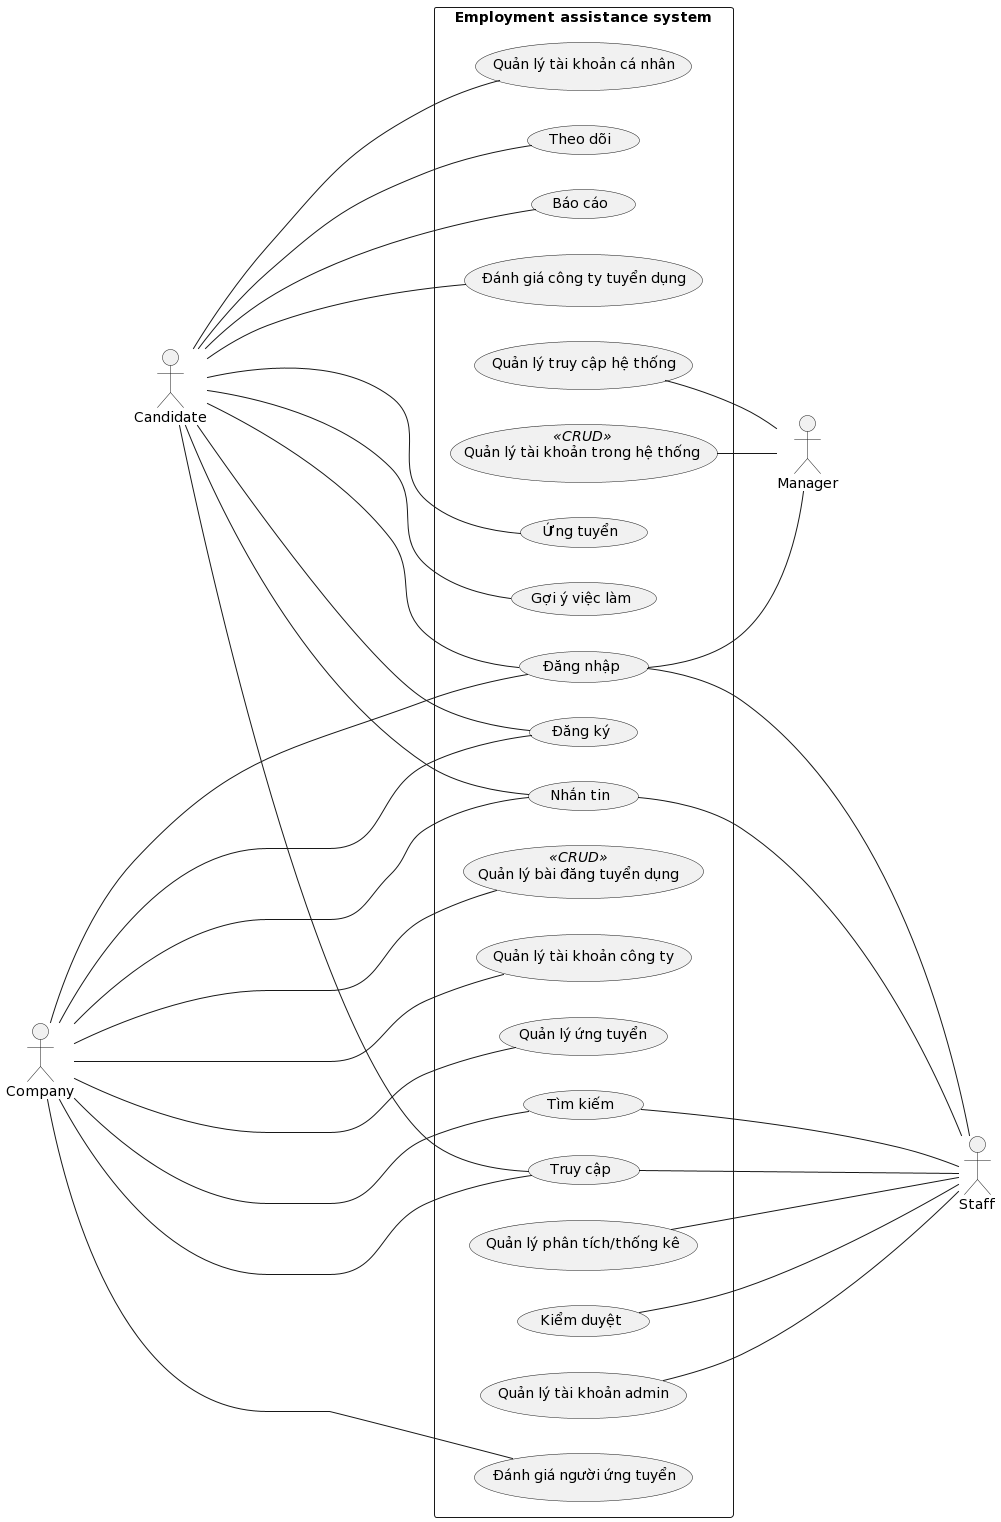

The diagram above was rendered by PlantUML. Its source (embedded in the PNG):
@startuml
left to right direction

actor "Staff" as nhanVien
actor "Manager" as quanLy
actor "Candidate" as nguoiUngTuyen
actor "Company" as congTy

rectangle "Employment assistance system" {
    usecase "Đăng nhập" as dangNhap
    usecase "Đăng ký" as dangKy
    usecase "Quản lý bài đăng tuyển dụng" as quanLyBaiDang <<CRUD>>
    usecase "Theo dõi" as theoDoi
    usecase "Báo cáo" as baoCao
    usecase "Đánh giá công ty tuyển dụng" as danhGiaCongTyTuyenDung
    usecase "Quản lý tài khoản cá nhân" as quanLyTaiKhoanCaNhan
    usecase "Quản lý tài khoản công ty" as quanLyTaiKhoanCongTy
    usecase "Ứng tuyển" as ungTuyen
    usecase "Quản lý ứng tuyển" as quanLyUngTuyen
    usecase "Nhắn tin" as nhanTin
    usecase "Tìm kiếm" as timKiem
    usecase "Truy cập" as truyCap
    usecase "Quản lý phân tích/thống kê" as quanLyPhanTich
    usecase "Kiểm duyệt" as kiemDuyet
    usecase "Quản lý truy cập hệ thống" as quanLyTruyCap
    usecase "Quản lý tài khoản admin" as quanLyTaiKhoanAdmin
    usecase "Đánh giá người ứng tuyển" as danhGiaNguoiUngTuyen
    usecase "Quản lý tài khoản trong hệ thống" as quanLyTaiKhoan <<CRUD>>
    usecase "Gợi ý việc làm" as goiYViecLam
}

dangNhap ---- nhanVien
nhanTin ---- nhanVien
timKiem ---- nhanVien
truyCap ---- nhanVien
quanLyPhanTich ---- nhanVien
kiemDuyet ---- nhanVien
quanLyTaiKhoanAdmin ---- nhanVien

quanLy -- dangNhap
quanLyTruyCap -- quanLy
quanLyTaiKhoan -- quanLy

nguoiUngTuyen ----- dangNhap
nguoiUngTuyen ----- dangKy
nguoiUngTuyen ----- theoDoi
nguoiUngTuyen ----- baoCao
nguoiUngTuyen ----- danhGiaCongTyTuyenDung
nguoiUngTuyen ----- quanLyTaiKhoanCaNhan
nguoiUngTuyen ----- ungTuyen
nguoiUngTuyen ----- nhanTin
nguoiUngTuyen ----- truyCap

congTy --- dangNhap
congTy ------ dangKy
congTy ------ quanLyBaiDang
congTy ------ quanLyTaiKhoanCongTy
congTy ------ quanLyUngTuyen
congTy ------ nhanTin
congTy ------ timKiem
congTy ------ truyCap
congTy ------ danhGiaNguoiUngTuyen

nguoiUngTuyen -- goiYViecLam
@enduml